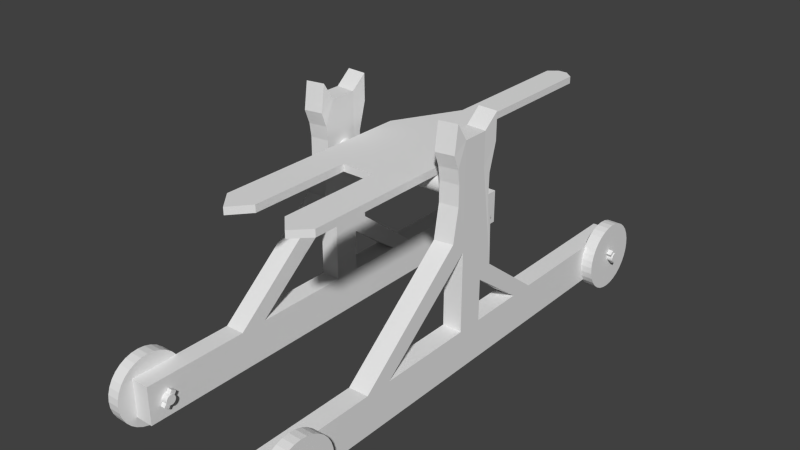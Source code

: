# Source: catapult2_rigged3.blend  (saved by Blender 2.76.0; exported with 4.5.12 LTS)
import bpy
from mathutils import Matrix  # noqa: F401  (used for matrix-valued properties, if any)

bpy.ops.wm.read_factory_settings(use_empty=True)
scene = bpy.context.scene
scene.name = 'Scene'

# ---- collections
col_collection_1 = bpy.data.collections.new('Collection 1'); scene.collection.children.link(col_collection_1)

# ---- world
world_world = bpy.data.worlds.new('World'); scene.world = world_world
world_world.color = (0.05088, 0.05088, 0.05088)
world_world.use_sun_shadow = False
world_world.sun_shadow_jitter_overblur = 0.0
world_world.cycles.sampling_method = 'MANUAL'
world_world.cycles.sample_map_resolution = 256

# ---- meshes
me_cylinder_003 = bpy.data.meshes.new('Cylinder.003')
me_cylinder_003.from_pydata([(-0.9047, -5.435, -0.6667), (-1.657, -5.435, -0.6667), (-0.9047, 26.41, -0.1915), (-1.657, 26.41, -0.1915), (-0.9047, -5.435, 0.6667), (-1.657, -5.435, 0.6667), (-0.9047, 26.41, 0.1915), (-1.657, 26.41, 0.1915), (-1.156, -5.435, -0.6667), (-1.406, -5.435, -0.6667), (-1.657, 4.804, -0.6667), (-1.657, 11.4, -0.1915), (-1.406, 26.41, -0.1915), (-1.156, 26.41, -0.1915), (-0.9047, 11.4, -0.1915), (-0.9047, 4.804, -0.6667), (-1.657, 27.2, -0.06382), (-1.657, 27.2, 0.06382), (-1.406, 26.41, 0.1915), (-1.156, 26.41, 0.1915), (-0.9047, 27.2, 0.06382), (-0.9047, 27.2, -0.06382), (-1.657, 11.4, 0.1915), (-1.657, 4.804, 0.6667), (-1.406, -5.435, 0.6667), (-1.156, -5.435, 0.6667), (-0.9047, 4.804, 0.6667), (-0.9047, 11.4, 0.1915), (-1.657, -5.435, 0.2222), (-1.657, -5.435, -0.2222), (-0.9047, -5.435, -0.2222), (-0.9047, -5.435, 0.2222), (-1.657, 4.804, 0.2222), (-1.657, 4.804, -0.2222), (-1.657, 11.4, 0.06382), (-1.657, 11.4, -0.06382), (-0.9047, 4.804, -0.2222), (-0.9047, 4.804, 0.2222), (-0.9047, 11.4, -0.06382), (-0.9047, 11.4, 0.06382), (-1.657, -15.95, 0.6667), (-0.9047, -15.95, 0.6667), (-1.657, -15.95, -0.6667), (-0.9047, -15.95, -0.6667), (-1.406, 11.4, 0.1915), (-1.156, 11.4, 0.1915), (-1.406, 4.804, 0.6667), (-1.156, 4.804, 0.6667), (-1.406, 27.2, -0.06382), (-1.156, 27.2, -0.06382), (-1.406, 27.2, 0.06382), (-1.156, 27.2, 0.06382), (-1.406, 4.804, -0.6667), (-1.156, 4.804, -0.6667), (-1.406, 11.4, -0.1915), (-1.156, 11.4, -0.1915), (-0.9047, -6.742, -0.6667), (-1.657, -6.742, -0.6667), (-0.9047, -6.742, 0.6667), (-1.657, -6.742, 0.6667), (-1.156, -6.742, -0.6667), (-1.406, -6.742, -0.6667), (-1.406, -6.742, 0.6667), (-1.156, -6.742, 0.6667), (-1.657, -6.742, 0.2222), (-1.657, -6.742, -0.2222), (-0.9047, -6.742, -0.2222), (-0.9047, -6.742, 0.2222), (-1.156, -15.95, -0.6667), (-1.406, -15.95, -0.6667), (-1.406, -15.95, 0.6667), (-1.156, -15.95, 0.6667), (-1.657, -15.95, 0.2222), (-1.657, -15.95, -0.2222), (-0.9047, -15.95, -0.2222), (-0.9047, -15.95, 0.2222), (-1.406, -15.95, 0.2222), (-1.156, -15.95, 0.2222), (-1.406, -15.95, -0.2222), (-1.156, -15.95, -0.2222), (-1.657, -12.88, -0.2222), (-1.657, -9.812, -0.2222), (-1.657, -9.812, 0.2222), (-1.657, -12.88, 0.2222), (-0.9047, -12.88, -0.2222), (-0.9047, -9.812, -0.2222), (-0.9047, -9.812, 0.2222), (-0.9047, -12.88, 0.2222), (-1.072, -15.95, 0.2222), (-0.9883, -15.95, 0.2222), (-1.574, -15.95, 0.2222), (-1.49, -15.95, 0.2222), (-1.323, -15.95, 0.2222), (-1.239, -15.95, 0.2222), (-1.072, -15.95, -0.2222), (-0.9883, -15.95, -0.2222), (-1.574, -15.95, -0.2222), (-1.49, -15.95, -0.2222), (-1.323, -15.95, -0.2222), (-1.239, -15.95, -0.2222), (-1.03, -15.95, 0.6667), (-0.9047, -17.6, 0.4444), (-1.532, -15.95, 0.6667), (-1.281, -15.95, 0.6667), (-1.657, -17.6, 0.4444), (-0.9465, -15.95, 0.2222), (-1.448, -15.95, 0.2222), (-1.197, -15.95, 0.2222), (-1.406, -17.6, 0.4444), (-1.156, -17.6, 0.4444), (-1.114, -15.95, 0.2222), (-1.03, -15.95, 0.2222), (-1.615, -15.95, 0.2222), (-1.532, -15.95, 0.2222), (-1.365, -15.95, 0.2222), (-1.281, -15.95, 0.2222), (-1.532, -15.95, -0.6667), (-1.657, -17.9, -0.4444), (-1.03, -15.95, -0.6667), (-1.281, -15.95, -0.6667), (-0.9047, -17.9, -0.4444), (-0.9465, -15.95, -0.2222), (-1.448, -15.95, -0.2222), (-1.197, -15.95, -0.2222), (-1.406, -17.9, -0.4444), (-1.156, -17.9, -0.4444), (-1.114, -15.95, -0.2222), (-1.03, -15.95, -0.2222), (-1.615, -15.95, -0.2222), (-1.532, -15.95, -0.2222), (-1.365, -15.95, -0.2222), (-1.281, -15.95, -0.2222), (0.0, 1.0, -1.0), (0.0, 1.0, 1.0), (0.1951, 0.9808, -1.0), (0.1951, 0.9808, 1.0), (0.3827, 0.9239, -1.0), (0.3827, 0.9239, 1.0), (0.5556, 0.8315, -1.0), (0.5556, 0.8315, 1.0), (0.7071, 0.7071, -1.0), (0.7071, 0.7071, 1.0), (0.8315, 0.5556, -1.0), (0.8315, 0.5556, 1.0), (0.9239, 0.3827, -1.0), (0.9239, 0.3827, 1.0), (0.9808, 0.1951, -1.0), (0.9808, 0.1951, 1.0), (1.0, 7.55e-08, -1.0), (1.0, 7.55e-08, 1.0), (0.9808, -0.1951, -1.0), (0.9808, -0.1951, 1.0), (0.9239, -0.3827, -1.0), (0.9239, -0.3827, 1.0), (0.8315, -0.5556, -1.0), (0.8315, -0.5556, 1.0), (0.7071, -0.7071, -1.0), (0.7071, -0.7071, 1.0), (0.5556, -0.8315, -1.0), (0.5556, -0.8315, 1.0), (0.3827, -0.9239, -1.0), (0.3827, -0.9239, 1.0), (0.1951, -0.9808, -1.0), (0.1951, -0.9808, 1.0), (-3.258e-07, -1.0, -1.0), (-3.258e-07, -1.0, 1.0), (-0.1951, -0.9808, -1.0), (-0.1951, -0.9808, 1.0), (-0.3827, -0.9239, -1.0), (-0.3827, -0.9239, 1.0), (-0.5556, -0.8315, -1.0), (-0.5556, -0.8315, 1.0), (-0.7071, -0.7071, -1.0), (-0.7071, -0.7071, 1.0), (-0.8315, -0.5556, -1.0), (-0.8315, -0.5556, 1.0), (-0.9239, -0.3827, -1.0), (-0.9239, -0.3827, 1.0), (-0.9808, -0.1951, -1.0), (-0.9808, -0.1951, 1.0), (-1.0, 9.656e-07, -1.0), (-1.0, 9.656e-07, 1.0), (-0.9808, 0.1951, -1.0), (-0.9808, 0.1951, 1.0), (-0.9239, 0.3827, -1.0), (-0.9239, 0.3827, 1.0), (-0.8315, 0.5556, -1.0), (-0.8315, 0.5556, 1.0), (-0.7071, 0.7071, -1.0), (-0.7071, 0.7071, 1.0), (-0.5556, 0.8315, -1.0), (-0.5556, 0.8315, 1.0), (-0.3827, 0.9239, -1.0), (-0.3827, 0.9239, 1.0), (-0.1951, 0.9808, -1.0), (-0.1951, 0.9808, 1.0)], [], [(55, 13, 2, 14), (51, 19, 6, 20), (47, 25, 4, 26), (5, 28, 64, 59), (39, 20, 6, 27), (35, 16, 3, 11), (29, 33, 10, 1), (33, 35, 11, 10), (5, 23, 32, 28), (28, 32, 33, 29), (23, 22, 34, 32), (32, 34, 35, 33), (22, 7, 17, 34), (34, 17, 16, 35), (31, 37, 26, 4), (37, 39, 27, 26), (0, 15, 36, 30), (30, 36, 37, 31), (15, 14, 38, 36), (36, 38, 39, 37), (14, 2, 21, 38), (38, 21, 20, 39), (4, 25, 63, 58), (24, 5, 59, 62), (31, 4, 58, 67), (1, 9, 61, 57), (0, 30, 66, 56), (29, 1, 57, 65), (9, 8, 60, 61), (19, 45, 27, 6), (45, 47, 26, 27), (7, 22, 44, 18), (18, 44, 45, 19), (22, 23, 46, 44), (44, 46, 47, 45), (23, 5, 24, 46), (46, 24, 25, 47), (13, 49, 21, 2), (49, 51, 20, 21), (3, 16, 48, 12), (12, 48, 49, 13), (16, 17, 50, 48), (48, 50, 51, 49), (17, 7, 18, 50), (50, 18, 19, 51), (8, 53, 15, 0), (53, 55, 14, 15), (1, 10, 52, 9), (9, 52, 53, 8), (10, 11, 54, 52), (52, 54, 55, 53), (11, 3, 12, 54), (54, 12, 13, 55), (65, 57, 42, 117, 73, 80, 81), (61, 60, 68, 119, 69), (59, 64, 82, 83, 72, 104, 40), (58, 63, 71, 100, 41), (60, 56, 43, 118, 68), (63, 62, 70, 103, 71), (57, 61, 69, 116, 42), (25, 24, 62, 63), (8, 0, 56, 60), (79, 125, 120, 74, 121, 95, 127, 94, 126), (71, 109, 101, 41, 100), (40, 104, 108, 70, 102), (70, 108, 109, 71, 103), (73, 117, 124, 78, 122, 97, 129, 96, 128), (78, 124, 125, 79, 123, 99, 131, 98, 130), (62, 59, 40, 102, 70), (67, 58, 41, 101, 75, 87, 86), (56, 66, 85, 84, 74, 120, 43), (28, 29, 30, 31), (30, 29, 65, 66), (81, 85, 66, 65), (28, 31, 67, 64), (93, 115, 92, 114, 76, 106, 91, 113, 90, 112, 72, 83, 87, 75, 105, 89, 111, 88, 110, 77, 107), (79, 126, 94, 127, 95, 121, 74, 84, 80, 73, 128, 96, 129, 97, 122, 78, 130, 98, 131, 99, 123), (80, 84, 85, 81), (87, 83, 82, 86), (86, 82, 64, 67), (108, 76, 114, 92, 115, 93, 107, 77, 109), (109, 77, 110, 88, 111, 89, 105, 75, 101), (104, 72, 112, 90, 113, 91, 106, 76, 108), (125, 68, 118, 43, 120), (117, 42, 116, 69, 124), (124, 69, 119, 68, 125), (132, 133, 135, 134), (134, 135, 137, 136), (136, 137, 139, 138), (138, 139, 141, 140), (140, 141, 143, 142), (142, 143, 145, 144), (144, 145, 147, 146), (146, 147, 149, 148), (148, 149, 151, 150), (150, 151, 153, 152), (152, 153, 155, 154), (154, 155, 157, 156), (156, 157, 159, 158), (158, 159, 161, 160), (160, 161, 163, 162), (162, 163, 165, 164), (164, 165, 167, 166), (166, 167, 169, 168), (168, 169, 171, 170), (170, 171, 173, 172), (172, 173, 175, 174), (174, 175, 177, 176), (176, 177, 179, 178), (178, 179, 181, 180), (180, 181, 183, 182), (182, 183, 185, 184), (184, 185, 187, 186), (186, 187, 189, 188), (188, 189, 191, 190), (190, 191, 193, 192), (135, 133, 195, 193, 191, 189, 187, 185, 183, 181, 179, 177, 175, 173, 171, 169, 167, 165, 163, 161, 159, 157, 155, 153, 151, 149, 147, 145, 143, 141, 139, 137), (194, 195, 133, 132), (192, 193, 195, 194), (132, 134, 136, 138, 140, 142, 144, 146, 148, 150, 152, 154, 156, 158, 160, 162, 164, 166, 168, 170, 172, 174, 176, 178, 180, 182, 184, 186, 188, 190, 192, 194)])
me_cylinder_003.use_remesh_preserve_volume = False
me_cylinder_003.use_remesh_preserve_attributes = False
me_cylinder_003.use_mirror_vertex_groups = False
me_cylinder_003.update()
me_cube_012 = bpy.data.meshes.new('Cube.012')
me_cube_012.from_pydata([(-1.0, -1.0, -1.0), (-1.0, -1.0, 1.0), (-1.0, 1.0, -1.0), (-1.0, 1.0, 1.0), (1.0, -1.0, -1.0), (1.0, -1.0, 1.0), (1.0, 1.0, -1.0), (1.0, 1.0, 1.0), (-1.0, -0.05599, 1.0), (-1.0, 0.0548, 1.0), (1.0, 0.05092, 1.0), (1.0, -0.05651, 1.0), (-1.0, -0.05599, 8.728), (-1.0, 0.0548, 8.721), (1.0, 0.05092, 8.733), (1.0, -0.05651, 8.728), (-1.0, -0.5681, 1.0), (-1.0, -0.4614, 1.0), (1.0, -0.4556, 1.0), (1.0, -0.5655, 1.0), (-1.0, 0.0548, 10.37), (1.0, 0.05092, 10.37), (-1.0, -0.5681, 1.0), (-1.0, -0.4614, 1.0), (1.0, -0.4556, 1.0), (1.0, -0.5655, 1.0), (-1.0, -0.05599, 6.214), (-1.0, -0.05599, 5.012), (1.0, -0.05651, 5.088), (1.0, -0.05651, 6.213), (-1.0, 0.3736, 1.0), (-1.0, 0.2747, 1.0), (1.0, 0.3798, 1.0), (1.0, 0.2793, 1.0), (-1.0, -0.1195, 5.709), (1.0, -0.1146, 5.76), (-1.0, 0.3736, 1.0), (-1.0, 0.2747, 1.0), (1.0, 0.3798, 1.0), (1.0, 0.2793, 1.0), (-1.0, 0.0548, 4.232), (-1.0, 0.0548, 3.223), (1.0, 0.05092, 4.207), (1.0, 0.05092, 3.133), (1.0, 0.1068, 3.661), (-1.0, 0.1059, 3.713), (-1.0, 0.0548, 4.232), (1.0, 0.05092, 4.207), (-0.9263, 0.1156, 9.688), (1.074, 0.1117, 9.688), (-0.967, 0.08211, 6.991), (-0.9476, 0.08466, 8.316), (1.053, 0.08217, 8.314), (1.033, 0.08089, 6.982), (-0.9263, 0.1156, 11.05), (1.074, 0.1117, 11.05), (-0.9691, 0.09932, 6.497), (1.031, 0.09837, 6.474), (-1.0, -0.05599, 10.37), (1.0, -0.05651, 10.37), (-1.096, -0.1024, 11.18), (0.9044, -0.09747, 11.23), (-1.012, -0.101, 9.124), (0.9876, -0.09611, 9.176), (-1.095, -0.1184, 9.819), (0.9049, -0.1135, 9.871), (0.993, -0.08926, 7.434), (0.9886, -0.08843, 8.456), (-1.007, -0.09425, 7.387), (-1.011, -0.09333, 8.428)], [], [(1, 16, 17, 8, 9, 31, 30, 3, 2, 0), (3, 7, 6, 2), (7, 32, 33, 10, 11, 18, 19, 5, 4, 6), (5, 1, 0, 4), (0, 2, 6, 4), (10, 33, 31, 9), (17, 16, 22, 23), (38, 36, 45, 44), (5, 19, 16, 1), (18, 11, 8, 17), (62, 63, 65, 64), (16, 19, 25, 22), (18, 17, 23, 24), (13, 12, 20), (19, 18, 24, 25), (23, 22, 34, 26, 27), (24, 23, 27, 28), (25, 24, 28, 29, 35), (9, 8, 27, 26, 12, 13, 40, 41), (11, 10, 43, 42, 14, 15, 29, 28), (8, 11, 28, 27), (30, 31, 37, 36), (26, 29, 15, 12), (32, 7, 3, 30), (33, 32, 38, 39), (32, 30, 36, 38), (31, 33, 39, 37), (43, 42, 40, 41), (39, 38, 44, 42, 43), (36, 37, 41, 40, 45), (37, 39, 43, 41), (10, 9, 41, 43), (44, 45, 40, 42), (42, 40, 46, 47), (49, 48, 54, 55), (21, 49, 55), (57, 56, 50, 53), (47, 46, 45, 44), (52, 51, 48, 49), (53, 50, 51, 52), (20, 21, 55, 54), (48, 20, 54), (15, 14, 21), (44, 45, 56, 57), (59, 21, 20, 58), (20, 12, 58), (12, 15, 59, 58), (15, 21, 59), (29, 28, 27, 26), (22, 25, 35, 34), (26, 34, 68, 69, 62, 12), (68, 66, 67, 69), (35, 29, 15, 63, 67, 66), (59, 58, 60, 61), (12, 62, 64, 58), (63, 15, 59, 65), (64, 65, 61, 60), (65, 59, 61), (69, 67, 63, 62), (58, 64, 60), (34, 35, 66, 68), (21, 14, 47, 44, 57, 53, 52, 49), (14, 42, 47), (46, 13, 20, 48, 51, 50, 56, 45), (40, 13, 46)])
me_cube_012.use_remesh_preserve_volume = False
me_cube_012.use_remesh_preserve_attributes = False
me_cube_012.use_mirror_vertex_groups = False
me_cube_012.update()
me_cylinder_009 = bpy.data.meshes.new('Cylinder.009')
me_cylinder_009.from_pydata([(0.0, 1.0, -1.0), (0.0, 1.0, 1.0), (0.1951, 0.9808, -1.0), (0.1951, 0.9808, 1.0), (0.3827, 0.9239, -1.0), (0.3827, 0.9239, 1.0), (0.5556, 0.8315, -1.0), (0.5556, 0.8315, 1.0), (0.7071, 0.7071, -1.0), (0.7071, 0.7071, 1.0), (0.8315, 0.5556, -1.0), (0.8315, 0.5556, 1.0), (0.9239, 0.3827, -1.0), (0.9239, 0.3827, 1.0), (0.9808, 0.1951, -1.0), (0.9808, 0.1951, 1.0), (1.0, 7.55e-08, -1.0), (1.0, 7.55e-08, 1.0), (0.9808, -0.1951, -1.0), (0.9808, -0.1951, 1.0), (0.9239, -0.3827, -1.0), (0.9239, -0.3827, 1.0), (0.8315, -0.5556, -1.0), (0.8315, -0.5556, 1.0), (0.7071, -0.7071, -1.0), (0.7071, -0.7071, 1.0), (0.5556, -0.8315, -1.0), (0.5556, -0.8315, 1.0), (0.3827, -0.9239, -1.0), (0.3827, -0.9239, 1.0), (0.1951, -0.9808, -1.0), (0.1951, -0.9808, 1.0), (-3.258e-07, -1.0, -1.0), (-3.258e-07, -1.0, 1.0), (-0.1951, -0.9808, -1.0), (-0.1951, -0.9808, 1.0), (-0.3827, -0.9239, -1.0), (-0.3827, -0.9239, 1.0), (-0.5556, -0.8315, -1.0), (-0.5556, -0.8315, 1.0), (-0.7071, -0.7071, -1.0), (-0.7071, -0.7071, 1.0), (-0.8315, -0.5556, -1.0), (-0.8315, -0.5556, 1.0), (-0.9239, -0.3827, -1.0), (-0.9239, -0.3827, 1.0), (-0.9808, -0.1951, -1.0), (-0.9808, -0.1951, 1.0), (-1.0, 9.656e-07, -1.0), (-1.0, 9.656e-07, 1.0), (-0.9808, 0.1951, -1.0), (-0.9808, 0.1951, 1.0), (-0.9239, 0.3827, -1.0), (-0.9239, 0.3827, 1.0), (-0.8315, 0.5556, -1.0), (-0.8315, 0.5556, 1.0), (-0.7071, 0.7071, -1.0), (-0.7071, 0.7071, 1.0), (-0.5556, 0.8315, -1.0), (-0.5556, 0.8315, 1.0), (-0.3827, 0.9239, -1.0), (-0.3827, 0.9239, 1.0), (-0.1951, 0.9808, -1.0), (-0.1951, 0.9808, 1.0)], [], [(0, 1, 3, 2), (2, 3, 5, 4), (4, 5, 7, 6), (6, 7, 9, 8), (8, 9, 11, 10), (10, 11, 13, 12), (12, 13, 15, 14), (14, 15, 17, 16), (16, 17, 19, 18), (18, 19, 21, 20), (20, 21, 23, 22), (22, 23, 25, 24), (24, 25, 27, 26), (26, 27, 29, 28), (28, 29, 31, 30), (30, 31, 33, 32), (32, 33, 35, 34), (34, 35, 37, 36), (36, 37, 39, 38), (38, 39, 41, 40), (40, 41, 43, 42), (42, 43, 45, 44), (44, 45, 47, 46), (46, 47, 49, 48), (48, 49, 51, 50), (50, 51, 53, 52), (52, 53, 55, 54), (54, 55, 57, 56), (56, 57, 59, 58), (58, 59, 61, 60), (3, 1, 63, 61, 59, 57, 55, 53, 51, 49, 47, 45, 43, 41, 39, 37, 35, 33, 31, 29, 27, 25, 23, 21, 19, 17, 15, 13, 11, 9, 7, 5), (62, 63, 1, 0), (60, 61, 63, 62), (0, 2, 4, 6, 8, 10, 12, 14, 16, 18, 20, 22, 24, 26, 28, 30, 32, 34, 36, 38, 40, 42, 44, 46, 48, 50, 52, 54, 56, 58, 60, 62)])
me_cylinder_009.use_remesh_preserve_volume = False
me_cylinder_009.use_remesh_preserve_attributes = False
me_cylinder_009.use_mirror_vertex_groups = False
me_cylinder_009.update()
me_cylinder_008 = bpy.data.meshes.new('Cylinder.008')
me_cylinder_008.from_pydata([(0.0, 1.0, -1.0), (0.0, 1.0, 1.0), (0.1951, 0.9808, -1.0), (0.1951, 0.9808, 1.0), (0.3827, 0.9239, -1.0), (0.3827, 0.9239, 1.0), (0.5556, 0.8315, -1.0), (0.5556, 0.8315, 1.0), (0.7071, 0.7071, -1.0), (0.7071, 0.7071, 1.0), (0.8315, 0.5556, -1.0), (0.8315, 0.5556, 1.0), (0.9239, 0.3827, -1.0), (0.9239, 0.3827, 1.0), (0.9808, 0.1951, -1.0), (0.9808, 0.1951, 1.0), (1.0, 7.55e-08, -1.0), (1.0, 7.55e-08, 1.0), (0.9808, -0.1951, -1.0), (0.9808, -0.1951, 1.0), (0.9239, -0.3827, -1.0), (0.9239, -0.3827, 1.0), (0.8315, -0.5556, -1.0), (0.8315, -0.5556, 1.0), (0.7071, -0.7071, -1.0), (0.7071, -0.7071, 1.0), (0.5556, -0.8315, -1.0), (0.5556, -0.8315, 1.0), (0.3827, -0.9239, -1.0), (0.3827, -0.9239, 1.0), (0.1951, -0.9808, -1.0), (0.1951, -0.9808, 1.0), (-3.258e-07, -1.0, -1.0), (-3.258e-07, -1.0, 1.0), (-0.1951, -0.9808, -1.0), (-0.1951, -0.9808, 1.0), (-0.3827, -0.9239, -1.0), (-0.3827, -0.9239, 1.0), (-0.5556, -0.8315, -1.0), (-0.5556, -0.8315, 1.0), (-0.7071, -0.7071, -1.0), (-0.7071, -0.7071, 1.0), (-0.8315, -0.5556, -1.0), (-0.8315, -0.5556, 1.0), (-0.9239, -0.3827, -1.0), (-0.9239, -0.3827, 1.0), (-0.9808, -0.1951, -1.0), (-0.9808, -0.1951, 1.0), (-1.0, 9.656e-07, -1.0), (-1.0, 9.656e-07, 1.0), (-0.9808, 0.1951, -1.0), (-0.9808, 0.1951, 1.0), (-0.9239, 0.3827, -1.0), (-0.9239, 0.3827, 1.0), (-0.8315, 0.5556, -1.0), (-0.8315, 0.5556, 1.0), (-0.7071, 0.7071, -1.0), (-0.7071, 0.7071, 1.0), (-0.5556, 0.8315, -1.0), (-0.5556, 0.8315, 1.0), (-0.3827, 0.9239, -1.0), (-0.3827, 0.9239, 1.0), (-0.1951, 0.9808, -1.0), (-0.1951, 0.9808, 1.0)], [], [(0, 1, 3, 2), (2, 3, 5, 4), (4, 5, 7, 6), (6, 7, 9, 8), (8, 9, 11, 10), (10, 11, 13, 12), (12, 13, 15, 14), (14, 15, 17, 16), (16, 17, 19, 18), (18, 19, 21, 20), (20, 21, 23, 22), (22, 23, 25, 24), (24, 25, 27, 26), (26, 27, 29, 28), (28, 29, 31, 30), (30, 31, 33, 32), (32, 33, 35, 34), (34, 35, 37, 36), (36, 37, 39, 38), (38, 39, 41, 40), (40, 41, 43, 42), (42, 43, 45, 44), (44, 45, 47, 46), (46, 47, 49, 48), (48, 49, 51, 50), (50, 51, 53, 52), (52, 53, 55, 54), (54, 55, 57, 56), (56, 57, 59, 58), (58, 59, 61, 60), (3, 1, 63, 61, 59, 57, 55, 53, 51, 49, 47, 45, 43, 41, 39, 37, 35, 33, 31, 29, 27, 25, 23, 21, 19, 17, 15, 13, 11, 9, 7, 5), (62, 63, 1, 0), (60, 61, 63, 62), (0, 2, 4, 6, 8, 10, 12, 14, 16, 18, 20, 22, 24, 26, 28, 30, 32, 34, 36, 38, 40, 42, 44, 46, 48, 50, 52, 54, 56, 58, 60, 62)])
me_cylinder_008.use_remesh_preserve_volume = False
me_cylinder_008.use_remesh_preserve_attributes = False
me_cylinder_008.use_mirror_vertex_groups = False
me_cylinder_008.update()
me_cylinder_007 = bpy.data.meshes.new('Cylinder.007')
me_cylinder_007.from_pydata([(0.0, 1.0, -1.0), (0.0, 1.0, 1.0), (0.1951, 0.9808, -1.0), (0.1951, 0.9808, 1.0), (0.3827, 0.9239, -1.0), (0.3827, 0.9239, 1.0), (0.5556, 0.8315, -1.0), (0.5556, 0.8315, 1.0), (0.7071, 0.7071, -1.0), (0.7071, 0.7071, 1.0), (0.8315, 0.5556, -1.0), (0.8315, 0.5556, 1.0), (0.9239, 0.3827, -1.0), (0.9239, 0.3827, 1.0), (0.9808, 0.1951, -1.0), (0.9808, 0.1951, 1.0), (1.0, 7.55e-08, -1.0), (1.0, 7.55e-08, 1.0), (0.9808, -0.1951, -1.0), (0.9808, -0.1951, 1.0), (0.9239, -0.3827, -1.0), (0.9239, -0.3827, 1.0), (0.8315, -0.5556, -1.0), (0.8315, -0.5556, 1.0), (0.7071, -0.7071, -1.0), (0.7071, -0.7071, 1.0), (0.5556, -0.8315, -1.0), (0.5556, -0.8315, 1.0), (0.3827, -0.9239, -1.0), (0.3827, -0.9239, 1.0), (0.1951, -0.9808, -1.0), (0.1951, -0.9808, 1.0), (-3.258e-07, -1.0, -1.0), (-3.258e-07, -1.0, 1.0), (-0.1951, -0.9808, -1.0), (-0.1951, -0.9808, 1.0), (-0.3827, -0.9239, -1.0), (-0.3827, -0.9239, 1.0), (-0.5556, -0.8315, -1.0), (-0.5556, -0.8315, 1.0), (-0.7071, -0.7071, -1.0), (-0.7071, -0.7071, 1.0), (-0.8315, -0.5556, -1.0), (-0.8315, -0.5556, 1.0), (-0.9239, -0.3827, -1.0), (-0.9239, -0.3827, 1.0), (-0.9808, -0.1951, -1.0), (-0.9808, -0.1951, 1.0), (-1.0, 9.656e-07, -1.0), (-1.0, 9.656e-07, 1.0), (-0.9808, 0.1951, -1.0), (-0.9808, 0.1951, 1.0), (-0.9239, 0.3827, -1.0), (-0.9239, 0.3827, 1.0), (-0.8315, 0.5556, -1.0), (-0.8315, 0.5556, 1.0), (-0.7071, 0.7071, -1.0), (-0.7071, 0.7071, 1.0), (-0.5556, 0.8315, -1.0), (-0.5556, 0.8315, 1.0), (-0.3827, 0.9239, -1.0), (-0.3827, 0.9239, 1.0), (-0.1951, 0.9808, -1.0), (-0.1951, 0.9808, 1.0)], [], [(0, 1, 3, 2), (2, 3, 5, 4), (4, 5, 7, 6), (6, 7, 9, 8), (8, 9, 11, 10), (10, 11, 13, 12), (12, 13, 15, 14), (14, 15, 17, 16), (16, 17, 19, 18), (18, 19, 21, 20), (20, 21, 23, 22), (22, 23, 25, 24), (24, 25, 27, 26), (26, 27, 29, 28), (28, 29, 31, 30), (30, 31, 33, 32), (32, 33, 35, 34), (34, 35, 37, 36), (36, 37, 39, 38), (38, 39, 41, 40), (40, 41, 43, 42), (42, 43, 45, 44), (44, 45, 47, 46), (46, 47, 49, 48), (48, 49, 51, 50), (50, 51, 53, 52), (52, 53, 55, 54), (54, 55, 57, 56), (56, 57, 59, 58), (58, 59, 61, 60), (3, 1, 63, 61, 59, 57, 55, 53, 51, 49, 47, 45, 43, 41, 39, 37, 35, 33, 31, 29, 27, 25, 23, 21, 19, 17, 15, 13, 11, 9, 7, 5), (62, 63, 1, 0), (60, 61, 63, 62), (0, 2, 4, 6, 8, 10, 12, 14, 16, 18, 20, 22, 24, 26, 28, 30, 32, 34, 36, 38, 40, 42, 44, 46, 48, 50, 52, 54, 56, 58, 60, 62)])
me_cylinder_007.use_remesh_preserve_volume = False
me_cylinder_007.use_remesh_preserve_attributes = False
me_cylinder_007.use_mirror_vertex_groups = False
me_cylinder_007.update()
me_cube_011 = bpy.data.meshes.new('Cube.011')
me_cube_011.from_pydata([(-1.0, -1.0, -1.0), (-1.0, -1.0, 1.0), (-1.0, 1.0, -1.0), (-1.0, 1.0, 1.0), (1.0, -1.0, -1.0), (1.0, -1.0, 1.0), (1.0, 1.0, -1.0), (1.0, 1.0, 1.0)], [], [(1, 3, 2, 0), (3, 7, 6, 2), (7, 5, 4, 6), (5, 1, 0, 4), (0, 2, 6, 4), (5, 7, 3, 1)])
me_cube_011.use_remesh_preserve_volume = False
me_cube_011.use_remesh_preserve_attributes = False
me_cube_011.use_mirror_vertex_groups = False
me_cube_011.update()
me_cube_010 = bpy.data.meshes.new('Cube.010')
me_cube_010.from_pydata([(-1.0, -1.0, -1.0), (-1.0, -1.0, 1.0), (-1.0, 1.0, -1.0), (-1.0, 1.0, 1.0), (1.0, -1.0, -1.0), (1.0, -1.0, 1.0), (1.0, 1.0, -1.0), (1.0, 1.0, 1.0)], [], [(1, 3, 2, 0), (3, 7, 6, 2), (7, 5, 4, 6), (5, 1, 0, 4), (0, 2, 6, 4), (5, 7, 3, 1)])
me_cube_010.use_remesh_preserve_volume = False
me_cube_010.use_remesh_preserve_attributes = False
me_cube_010.use_mirror_vertex_groups = False
me_cube_010.update()
me_cube_009 = bpy.data.meshes.new('Cube.009')
me_cube_009.from_pydata([(-1.0, -1.0, -1.0), (-1.0, -1.0, 1.0), (-1.0, 1.0, -1.0), (-1.0, 1.0, 1.0), (1.0, -1.0, -1.0), (1.0, -1.0, 1.0), (1.0, 1.0, -1.0), (1.0, 1.0, 1.0)], [], [(1, 3, 2, 0), (3, 7, 6, 2), (7, 5, 4, 6), (5, 1, 0, 4), (0, 2, 6, 4), (5, 7, 3, 1)])
me_cube_009.use_remesh_preserve_volume = False
me_cube_009.use_remesh_preserve_attributes = False
me_cube_009.use_mirror_vertex_groups = False
me_cube_009.update()
me_cube_008 = bpy.data.meshes.new('Cube.008')
me_cube_008.from_pydata([(-1.0, -1.0, -1.0), (-1.0, -1.0, 1.0), (-1.0, 1.0, -1.0), (-1.0, 1.0, 1.0), (1.0, -1.0, -1.0), (1.0, -1.0, 1.0), (1.0, 1.0, -1.0), (1.0, 1.0, 1.0)], [], [(1, 3, 2, 0), (3, 7, 6, 2), (7, 5, 4, 6), (5, 1, 0, 4), (0, 2, 6, 4), (5, 7, 3, 1)])
me_cube_008.use_remesh_preserve_volume = False
me_cube_008.use_remesh_preserve_attributes = False
me_cube_008.use_mirror_vertex_groups = False
me_cube_008.update()
me_cylinder_006 = bpy.data.meshes.new('Cylinder.006')
me_cylinder_006.from_pydata([(0.0, 1.0, -1.0), (0.0, 1.0, 1.0), (0.1951, 0.9808, -1.0), (0.1951, 0.9808, 1.0), (0.3827, 0.9239, -1.0), (0.3827, 0.9239, 1.0), (0.5556, 0.8315, -1.0), (0.5556, 0.8315, 1.0), (0.7071, 0.7071, -1.0), (0.7071, 0.7071, 1.0), (0.8315, 0.5556, -1.0), (0.8315, 0.5556, 1.0), (0.9239, 0.3827, -1.0), (0.9239, 0.3827, 1.0), (0.9808, 0.1951, -1.0), (0.9808, 0.1951, 1.0), (1.0, 7.55e-08, -1.0), (1.0, 7.55e-08, 1.0), (0.9808, -0.1951, -1.0), (0.9808, -0.1951, 1.0), (0.9239, -0.3827, -1.0), (0.9239, -0.3827, 1.0), (0.8315, -0.5556, -1.0), (0.8315, -0.5556, 1.0), (0.7071, -0.7071, -1.0), (0.7071, -0.7071, 1.0), (0.5556, -0.8315, -1.0), (0.5556, -0.8315, 1.0), (0.3827, -0.9239, -1.0), (0.3827, -0.9239, 1.0), (0.1951, -0.9808, -1.0), (0.1951, -0.9808, 1.0), (-3.258e-07, -1.0, -1.0), (-3.258e-07, -1.0, 1.0), (-0.1951, -0.9808, -1.0), (-0.1951, -0.9808, 1.0), (-0.3827, -0.9239, -1.0), (-0.3827, -0.9239, 1.0), (-0.5556, -0.8315, -1.0), (-0.5556, -0.8315, 1.0), (-0.7071, -0.7071, -1.0), (-0.7071, -0.7071, 1.0), (-0.8315, -0.5556, -1.0), (-0.8315, -0.5556, 1.0), (-0.9239, -0.3827, -1.0), (-0.9239, -0.3827, 1.0), (-0.9808, -0.1951, -1.0), (-0.9808, -0.1951, 1.0), (-1.0, 9.656e-07, -1.0), (-1.0, 9.656e-07, 1.0), (-0.9808, 0.1951, -1.0), (-0.9808, 0.1951, 1.0), (-0.9239, 0.3827, -1.0), (-0.9239, 0.3827, 1.0), (-0.8315, 0.5556, -1.0), (-0.8315, 0.5556, 1.0), (-0.7071, 0.7071, -1.0), (-0.7071, 0.7071, 1.0), (-0.5556, 0.8315, -1.0), (-0.5556, 0.8315, 1.0), (-0.3827, 0.9239, -1.0), (-0.3827, 0.9239, 1.0), (-0.1951, 0.9808, -1.0), (-0.1951, 0.9808, 1.0)], [], [(0, 1, 3, 2), (2, 3, 5, 4), (4, 5, 7, 6), (6, 7, 9, 8), (8, 9, 11, 10), (10, 11, 13, 12), (12, 13, 15, 14), (14, 15, 17, 16), (16, 17, 19, 18), (18, 19, 21, 20), (20, 21, 23, 22), (22, 23, 25, 24), (24, 25, 27, 26), (26, 27, 29, 28), (28, 29, 31, 30), (30, 31, 33, 32), (32, 33, 35, 34), (34, 35, 37, 36), (36, 37, 39, 38), (38, 39, 41, 40), (40, 41, 43, 42), (42, 43, 45, 44), (44, 45, 47, 46), (46, 47, 49, 48), (48, 49, 51, 50), (50, 51, 53, 52), (52, 53, 55, 54), (54, 55, 57, 56), (56, 57, 59, 58), (58, 59, 61, 60), (3, 1, 63, 61, 59, 57, 55, 53, 51, 49, 47, 45, 43, 41, 39, 37, 35, 33, 31, 29, 27, 25, 23, 21, 19, 17, 15, 13, 11, 9, 7, 5), (62, 63, 1, 0), (60, 61, 63, 62), (0, 2, 4, 6, 8, 10, 12, 14, 16, 18, 20, 22, 24, 26, 28, 30, 32, 34, 36, 38, 40, 42, 44, 46, 48, 50, 52, 54, 56, 58, 60, 62)])
me_cylinder_006.use_remesh_preserve_volume = False
me_cylinder_006.use_remesh_preserve_attributes = False
me_cylinder_006.use_mirror_vertex_groups = False
me_cylinder_006.update()
me_cylinder_005 = bpy.data.meshes.new('Cylinder.005')
me_cylinder_005.from_pydata([(0.0, 1.0, -1.0), (0.0, 1.0, 1.0), (0.1951, 0.9808, -1.0), (0.1951, 0.9808, 1.0), (0.3827, 0.9239, -1.0), (0.3827, 0.9239, 1.0), (0.5556, 0.8315, -1.0), (0.5556, 0.8315, 1.0), (0.7071, 0.7071, -1.0), (0.7071, 0.7071, 1.0), (0.8315, 0.5556, -1.0), (0.8315, 0.5556, 1.0), (0.9239, 0.3827, -1.0), (0.9239, 0.3827, 1.0), (0.9808, 0.1951, -1.0), (0.9808, 0.1951, 1.0), (1.0, 7.55e-08, -1.0), (1.0, 7.55e-08, 1.0), (0.9808, -0.1951, -1.0), (0.9808, -0.1951, 1.0), (0.9239, -0.3827, -1.0), (0.9239, -0.3827, 1.0), (0.8315, -0.5556, -1.0), (0.8315, -0.5556, 1.0), (0.7071, -0.7071, -1.0), (0.7071, -0.7071, 1.0), (0.5556, -0.8315, -1.0), (0.5556, -0.8315, 1.0), (0.3827, -0.9239, -1.0), (0.3827, -0.9239, 1.0), (0.1951, -0.9808, -1.0), (0.1951, -0.9808, 1.0), (-3.258e-07, -1.0, -1.0), (-3.258e-07, -1.0, 1.0), (-0.1951, -0.9808, -1.0), (-0.1951, -0.9808, 1.0), (-0.3827, -0.9239, -1.0), (-0.3827, -0.9239, 1.0), (-0.5556, -0.8315, -1.0), (-0.5556, -0.8315, 1.0), (-0.7071, -0.7071, -1.0), (-0.7071, -0.7071, 1.0), (-0.8315, -0.5556, -1.0), (-0.8315, -0.5556, 1.0), (-0.9239, -0.3827, -1.0), (-0.9239, -0.3827, 1.0), (-0.9808, -0.1951, -1.0), (-0.9808, -0.1951, 1.0), (-1.0, 9.656e-07, -1.0), (-1.0, 9.656e-07, 1.0), (-0.9808, 0.1951, -1.0), (-0.9808, 0.1951, 1.0), (-0.9239, 0.3827, -1.0), (-0.9239, 0.3827, 1.0), (-0.8315, 0.5556, -1.0), (-0.8315, 0.5556, 1.0), (-0.7071, 0.7071, -1.0), (-0.7071, 0.7071, 1.0), (-0.5556, 0.8315, -1.0), (-0.5556, 0.8315, 1.0), (-0.3827, 0.9239, -1.0), (-0.3827, 0.9239, 1.0), (-0.1951, 0.9808, -1.0), (-0.1951, 0.9808, 1.0)], [], [(0, 1, 3, 2), (2, 3, 5, 4), (4, 5, 7, 6), (6, 7, 9, 8), (8, 9, 11, 10), (10, 11, 13, 12), (12, 13, 15, 14), (14, 15, 17, 16), (16, 17, 19, 18), (18, 19, 21, 20), (20, 21, 23, 22), (22, 23, 25, 24), (24, 25, 27, 26), (26, 27, 29, 28), (28, 29, 31, 30), (30, 31, 33, 32), (32, 33, 35, 34), (34, 35, 37, 36), (36, 37, 39, 38), (38, 39, 41, 40), (40, 41, 43, 42), (42, 43, 45, 44), (44, 45, 47, 46), (46, 47, 49, 48), (48, 49, 51, 50), (50, 51, 53, 52), (52, 53, 55, 54), (54, 55, 57, 56), (56, 57, 59, 58), (58, 59, 61, 60), (3, 1, 63, 61, 59, 57, 55, 53, 51, 49, 47, 45, 43, 41, 39, 37, 35, 33, 31, 29, 27, 25, 23, 21, 19, 17, 15, 13, 11, 9, 7, 5), (62, 63, 1, 0), (60, 61, 63, 62), (0, 2, 4, 6, 8, 10, 12, 14, 16, 18, 20, 22, 24, 26, 28, 30, 32, 34, 36, 38, 40, 42, 44, 46, 48, 50, 52, 54, 56, 58, 60, 62)])
me_cylinder_005.use_remesh_preserve_volume = False
me_cylinder_005.use_remesh_preserve_attributes = False
me_cylinder_005.use_mirror_vertex_groups = False
me_cylinder_005.update()
me_cube_006 = bpy.data.meshes.new('Cube.006')
me_cube_006.from_pydata([(-1.0, -1.0, -1.0), (-1.0, -1.0, 1.0), (-1.0, 1.0, -1.0), (-1.0, 1.0, 1.0), (1.0, -1.0, -1.0), (1.0, -1.0, 1.0), (1.0, 1.0, -1.0), (1.0, 1.0, 1.0)], [], [(1, 3, 2, 0), (3, 7, 6, 2), (7, 5, 4, 6), (5, 1, 0, 4), (0, 2, 6, 4), (5, 7, 3, 1)])
me_cube_006.use_remesh_preserve_volume = False
me_cube_006.use_remesh_preserve_attributes = False
me_cube_006.use_mirror_vertex_groups = False
me_cube_006.update()
me_cube_005 = bpy.data.meshes.new('Cube.005')
me_cube_005.from_pydata([(-1.0, -1.0, -1.0), (-1.0, -1.0, 1.0), (-1.0, 1.0, -1.0), (-1.0, 1.0, 1.0), (1.0, -1.0, -1.0), (1.0, -1.0, 1.0), (1.0, 1.0, -1.0), (1.0, 1.0, 1.0)], [], [(1, 3, 2, 0), (3, 7, 6, 2), (7, 5, 4, 6), (5, 1, 0, 4), (0, 2, 6, 4), (5, 7, 3, 1)])
me_cube_005.use_remesh_preserve_volume = False
me_cube_005.use_remesh_preserve_attributes = False
me_cube_005.use_mirror_vertex_groups = False
me_cube_005.update()
me_cube_004 = bpy.data.meshes.new('Cube.004')
me_cube_004.from_pydata([(-1.0, -1.0, -1.0), (-1.0, -1.0, 1.0), (-1.0, 1.0, -1.0), (-1.0, 1.0, 1.0), (1.0, -1.0, -1.0), (1.0, -1.0, 1.0), (1.0, 1.0, -1.0), (1.0, 1.0, 1.0)], [], [(1, 3, 2, 0), (3, 7, 6, 2), (7, 5, 4, 6), (5, 1, 0, 4), (0, 2, 6, 4), (5, 7, 3, 1)])
me_cube_004.use_remesh_preserve_volume = False
me_cube_004.use_remesh_preserve_attributes = False
me_cube_004.use_mirror_vertex_groups = False
me_cube_004.update()
me_cube_003 = bpy.data.meshes.new('Cube.003')
me_cube_003.from_pydata([(-1.0, -1.0, -1.0), (-1.0, -1.0, 1.0), (-1.0, 1.0, -1.0), (-1.0, 1.0, 1.0), (1.0, -1.0, -1.0), (1.0, -1.0, 1.0), (1.0, 1.0, -1.0), (1.0, 1.0, 1.0)], [], [(1, 3, 2, 0), (3, 7, 6, 2), (7, 5, 4, 6), (5, 1, 0, 4), (0, 2, 6, 4), (5, 7, 3, 1)])
me_cube_003.use_remesh_preserve_volume = False
me_cube_003.use_remesh_preserve_attributes = False
me_cube_003.use_mirror_vertex_groups = False
me_cube_003.update()
me_cylinder_004 = bpy.data.meshes.new('Cylinder.004')
me_cylinder_004.from_pydata([(0.0, 1.0, -1.0), (0.0, 1.0, 1.0), (0.1951, 0.9808, -1.0), (0.1951, 0.9808, 1.0), (0.3827, 0.9239, -1.0), (0.3827, 0.9239, 1.0), (0.5556, 0.8315, -1.0), (0.5556, 0.8315, 1.0), (0.7071, 0.7071, -1.0), (0.7071, 0.7071, 1.0), (0.8315, 0.5556, -1.0), (0.8315, 0.5556, 1.0), (0.9239, 0.3827, -1.0), (0.9239, 0.3827, 1.0), (0.9808, 0.1951, -1.0), (0.9808, 0.1951, 1.0), (1.0, 7.55e-08, -1.0), (1.0, 7.55e-08, 1.0), (0.9808, -0.1951, -1.0), (0.9808, -0.1951, 1.0), (0.9239, -0.3827, -1.0), (0.9239, -0.3827, 1.0), (0.8315, -0.5556, -1.0), (0.8315, -0.5556, 1.0), (0.7071, -0.7071, -1.0), (0.7071, -0.7071, 1.0), (0.5556, -0.8315, -1.0), (0.5556, -0.8315, 1.0), (0.3827, -0.9239, -1.0), (0.3827, -0.9239, 1.0), (0.1951, -0.9808, -1.0), (0.1951, -0.9808, 1.0), (-3.258e-07, -1.0, -1.0), (-3.258e-07, -1.0, 1.0), (-0.1951, -0.9808, -1.0), (-0.1951, -0.9808, 1.0), (-0.3827, -0.9239, -1.0), (-0.3827, -0.9239, 1.0), (-0.5556, -0.8315, -1.0), (-0.5556, -0.8315, 1.0), (-0.7071, -0.7071, -1.0), (-0.7071, -0.7071, 1.0), (-0.8315, -0.5556, -1.0), (-0.8315, -0.5556, 1.0), (-0.9239, -0.3827, -1.0), (-0.9239, -0.3827, 1.0), (-0.9808, -0.1951, -1.0), (-0.9808, -0.1951, 1.0), (-1.0, 9.656e-07, -1.0), (-1.0, 9.656e-07, 1.0), (-0.9808, 0.1951, -1.0), (-0.9808, 0.1951, 1.0), (-0.9239, 0.3827, -1.0), (-0.9239, 0.3827, 1.0), (-0.8315, 0.5556, -1.0), (-0.8315, 0.5556, 1.0), (-0.7071, 0.7071, -1.0), (-0.7071, 0.7071, 1.0), (-0.5556, 0.8315, -1.0), (-0.5556, 0.8315, 1.0), (-0.3827, 0.9239, -1.0), (-0.3827, 0.9239, 1.0), (-0.1951, 0.9808, -1.0), (-0.1951, 0.9808, 1.0)], [], [(0, 1, 3, 2), (2, 3, 5, 4), (4, 5, 7, 6), (6, 7, 9, 8), (8, 9, 11, 10), (10, 11, 13, 12), (12, 13, 15, 14), (14, 15, 17, 16), (16, 17, 19, 18), (18, 19, 21, 20), (20, 21, 23, 22), (22, 23, 25, 24), (24, 25, 27, 26), (26, 27, 29, 28), (28, 29, 31, 30), (30, 31, 33, 32), (32, 33, 35, 34), (34, 35, 37, 36), (36, 37, 39, 38), (38, 39, 41, 40), (40, 41, 43, 42), (42, 43, 45, 44), (44, 45, 47, 46), (46, 47, 49, 48), (48, 49, 51, 50), (50, 51, 53, 52), (52, 53, 55, 54), (54, 55, 57, 56), (56, 57, 59, 58), (58, 59, 61, 60), (3, 1, 63, 61, 59, 57, 55, 53, 51, 49, 47, 45, 43, 41, 39, 37, 35, 33, 31, 29, 27, 25, 23, 21, 19, 17, 15, 13, 11, 9, 7, 5), (62, 63, 1, 0), (60, 61, 63, 62), (0, 2, 4, 6, 8, 10, 12, 14, 16, 18, 20, 22, 24, 26, 28, 30, 32, 34, 36, 38, 40, 42, 44, 46, 48, 50, 52, 54, 56, 58, 60, 62)])
me_cylinder_004.use_remesh_preserve_volume = False
me_cylinder_004.use_remesh_preserve_attributes = False
me_cylinder_004.use_mirror_vertex_groups = False
me_cylinder_004.update()
me_cylinder_002 = bpy.data.meshes.new('Cylinder.002')
me_cylinder_002.from_pydata([(0.0, 1.0, -1.0), (0.0, 1.0, 1.0), (0.1951, 0.9808, -1.0), (0.1951, 0.9808, 1.0), (0.3827, 0.9239, -1.0), (0.3827, 0.9239, 1.0), (0.5556, 0.8315, -1.0), (0.5556, 0.8315, 1.0), (0.7071, 0.7071, -1.0), (0.7071, 0.7071, 1.0), (0.8315, 0.5556, -1.0), (0.8315, 0.5556, 1.0), (0.9239, 0.3827, -1.0), (0.9239, 0.3827, 1.0), (0.9808, 0.1951, -1.0), (0.9808, 0.1951, 1.0), (1.0, 7.55e-08, -1.0), (1.0, 7.55e-08, 1.0), (0.9808, -0.1951, -1.0), (0.9808, -0.1951, 1.0), (0.9239, -0.3827, -1.0), (0.9239, -0.3827, 1.0), (0.8315, -0.5556, -1.0), (0.8315, -0.5556, 1.0), (0.7071, -0.7071, -1.0), (0.7071, -0.7071, 1.0), (0.5556, -0.8315, -1.0), (0.5556, -0.8315, 1.0), (0.3827, -0.9239, -1.0), (0.3827, -0.9239, 1.0), (0.1951, -0.9808, -1.0), (0.1951, -0.9808, 1.0), (-3.258e-07, -1.0, -1.0), (-3.258e-07, -1.0, 1.0), (-0.1951, -0.9808, -1.0), (-0.1951, -0.9808, 1.0), (-0.3827, -0.9239, -1.0), (-0.3827, -0.9239, 1.0), (-0.5556, -0.8315, -1.0), (-0.5556, -0.8315, 1.0), (-0.7071, -0.7071, -1.0), (-0.7071, -0.7071, 1.0), (-0.8315, -0.5556, -1.0), (-0.8315, -0.5556, 1.0), (-0.9239, -0.3827, -1.0), (-0.9239, -0.3827, 1.0), (-0.9808, -0.1951, -1.0), (-0.9808, -0.1951, 1.0), (-1.0, 9.656e-07, -1.0), (-1.0, 9.656e-07, 1.0), (-0.9808, 0.1951, -1.0), (-0.9808, 0.1951, 1.0), (-0.9239, 0.3827, -1.0), (-0.9239, 0.3827, 1.0), (-0.8315, 0.5556, -1.0), (-0.8315, 0.5556, 1.0), (-0.7071, 0.7071, -1.0), (-0.7071, 0.7071, 1.0), (-0.5556, 0.8315, -1.0), (-0.5556, 0.8315, 1.0), (-0.3827, 0.9239, -1.0), (-0.3827, 0.9239, 1.0), (-0.1951, 0.9808, -1.0), (-0.1951, 0.9808, 1.0)], [], [(0, 1, 3, 2), (2, 3, 5, 4), (4, 5, 7, 6), (6, 7, 9, 8), (8, 9, 11, 10), (10, 11, 13, 12), (12, 13, 15, 14), (14, 15, 17, 16), (16, 17, 19, 18), (18, 19, 21, 20), (20, 21, 23, 22), (22, 23, 25, 24), (24, 25, 27, 26), (26, 27, 29, 28), (28, 29, 31, 30), (30, 31, 33, 32), (32, 33, 35, 34), (34, 35, 37, 36), (36, 37, 39, 38), (38, 39, 41, 40), (40, 41, 43, 42), (42, 43, 45, 44), (44, 45, 47, 46), (46, 47, 49, 48), (48, 49, 51, 50), (50, 51, 53, 52), (52, 53, 55, 54), (54, 55, 57, 56), (56, 57, 59, 58), (58, 59, 61, 60), (3, 1, 63, 61, 59, 57, 55, 53, 51, 49, 47, 45, 43, 41, 39, 37, 35, 33, 31, 29, 27, 25, 23, 21, 19, 17, 15, 13, 11, 9, 7, 5), (62, 63, 1, 0), (60, 61, 63, 62), (0, 2, 4, 6, 8, 10, 12, 14, 16, 18, 20, 22, 24, 26, 28, 30, 32, 34, 36, 38, 40, 42, 44, 46, 48, 50, 52, 54, 56, 58, 60, 62)])
me_cylinder_002.use_remesh_preserve_volume = False
me_cylinder_002.use_remesh_preserve_attributes = False
me_cylinder_002.use_mirror_vertex_groups = False
me_cylinder_002.update()
me_cylinder_001 = bpy.data.meshes.new('Cylinder.001')
me_cylinder_001.from_pydata([(0.0, 1.0, -1.0), (0.0, 1.0, 1.0), (0.1951, 0.9808, -1.0), (0.1951, 0.9808, 1.0), (0.3827, 0.9239, -1.0), (0.3827, 0.9239, 1.0), (0.5556, 0.8315, -1.0), (0.5556, 0.8315, 1.0), (0.7071, 0.7071, -1.0), (0.7071, 0.7071, 1.0), (0.8315, 0.5556, -1.0), (0.8315, 0.5556, 1.0), (0.9239, 0.3827, -1.0), (0.9239, 0.3827, 1.0), (0.9808, 0.1951, -1.0), (0.9808, 0.1951, 1.0), (1.0, 7.55e-08, -1.0), (1.0, 7.55e-08, 1.0), (0.9808, -0.1951, -1.0), (0.9808, -0.1951, 1.0), (0.9239, -0.3827, -1.0), (0.9239, -0.3827, 1.0), (0.8315, -0.5556, -1.0), (0.8315, -0.5556, 1.0), (0.7071, -0.7071, -1.0), (0.7071, -0.7071, 1.0), (0.5556, -0.8315, -1.0), (0.5556, -0.8315, 1.0), (0.3827, -0.9239, -1.0), (0.3827, -0.9239, 1.0), (0.1951, -0.9808, -1.0), (0.1951, -0.9808, 1.0), (-3.258e-07, -1.0, -1.0), (-3.258e-07, -1.0, 1.0), (-0.1951, -0.9808, -1.0), (-0.1951, -0.9808, 1.0), (-0.3827, -0.9239, -1.0), (-0.3827, -0.9239, 1.0), (-0.5556, -0.8315, -1.0), (-0.5556, -0.8315, 1.0), (-0.7071, -0.7071, -1.0), (-0.7071, -0.7071, 1.0), (-0.8315, -0.5556, -1.0), (-0.8315, -0.5556, 1.0), (-0.9239, -0.3827, -1.0), (-0.9239, -0.3827, 1.0), (-0.9808, -0.1951, -1.0), (-0.9808, -0.1951, 1.0), (-1.0, 9.656e-07, -1.0), (-1.0, 9.656e-07, 1.0), (-0.9808, 0.1951, -1.0), (-0.9808, 0.1951, 1.0), (-0.9239, 0.3827, -1.0), (-0.9239, 0.3827, 1.0), (-0.8315, 0.5556, -1.0), (-0.8315, 0.5556, 1.0), (-0.7071, 0.7071, -1.0), (-0.7071, 0.7071, 1.0), (-0.5556, 0.8315, -1.0), (-0.5556, 0.8315, 1.0), (-0.3827, 0.9239, -1.0), (-0.3827, 0.9239, 1.0), (-0.1951, 0.9808, -1.0), (-0.1951, 0.9808, 1.0)], [], [(0, 1, 3, 2), (2, 3, 5, 4), (4, 5, 7, 6), (6, 7, 9, 8), (8, 9, 11, 10), (10, 11, 13, 12), (12, 13, 15, 14), (14, 15, 17, 16), (16, 17, 19, 18), (18, 19, 21, 20), (20, 21, 23, 22), (22, 23, 25, 24), (24, 25, 27, 26), (26, 27, 29, 28), (28, 29, 31, 30), (30, 31, 33, 32), (32, 33, 35, 34), (34, 35, 37, 36), (36, 37, 39, 38), (38, 39, 41, 40), (40, 41, 43, 42), (42, 43, 45, 44), (44, 45, 47, 46), (46, 47, 49, 48), (48, 49, 51, 50), (50, 51, 53, 52), (52, 53, 55, 54), (54, 55, 57, 56), (56, 57, 59, 58), (58, 59, 61, 60), (3, 1, 63, 61, 59, 57, 55, 53, 51, 49, 47, 45, 43, 41, 39, 37, 35, 33, 31, 29, 27, 25, 23, 21, 19, 17, 15, 13, 11, 9, 7, 5), (62, 63, 1, 0), (60, 61, 63, 62), (0, 2, 4, 6, 8, 10, 12, 14, 16, 18, 20, 22, 24, 26, 28, 30, 32, 34, 36, 38, 40, 42, 44, 46, 48, 50, 52, 54, 56, 58, 60, 62)])
me_cylinder_001.use_remesh_preserve_volume = False
me_cylinder_001.use_remesh_preserve_attributes = False
me_cylinder_001.use_mirror_vertex_groups = False
me_cylinder_001.update()
me_cube_002 = bpy.data.meshes.new('Cube.002')
me_cube_002.from_pydata([(-1.0, -1.0, -1.0), (-1.0, -1.0, 1.0), (-1.0, 1.0, -1.0), (-1.0, 1.0, 1.0), (1.0, -1.0, -1.0), (1.0, -1.0, 1.0), (1.0, 1.0, -1.0), (1.0, 1.0, 1.0), (-1.0, -0.05599, 1.0), (-1.0, 0.0548, 1.0), (1.0, 0.05092, 1.0), (1.0, -0.05651, 1.0), (-1.0, -0.05599, 8.728), (-1.0, 0.0548, 8.721), (1.0, 0.05092, 8.733), (1.0, -0.05651, 8.728), (-1.0, -0.5681, 1.0), (-1.0, -0.4614, 1.0), (1.0, -0.4556, 1.0), (1.0, -0.5655, 1.0), (-1.0, 0.0548, 10.37), (1.0, 0.05092, 10.37), (-1.0, -0.5681, 1.0), (-1.0, -0.4614, 1.0), (1.0, -0.4556, 1.0), (1.0, -0.5655, 1.0), (-1.0, -0.05599, 6.214), (-1.0, -0.05599, 5.012), (1.0, -0.05651, 5.088), (1.0, -0.05651, 6.213), (-1.0, 0.3736, 1.0), (-1.0, 0.2747, 1.0), (1.0, 0.3798, 1.0), (1.0, 0.2793, 1.0), (-1.0, -0.1195, 5.709), (1.0, -0.1146, 5.76), (-1.0, 0.3736, 1.0), (-1.0, 0.2747, 1.0), (1.0, 0.3798, 1.0), (1.0, 0.2793, 1.0), (-1.0, 0.0548, 4.232), (-1.0, 0.0548, 3.223), (1.0, 0.05092, 4.207), (1.0, 0.05092, 3.133), (1.0, 0.1068, 3.661), (-1.0, 0.1059, 3.713), (-1.0, 0.0548, 4.232), (1.0, 0.05092, 4.207), (-0.9263, 0.1156, 9.688), (1.074, 0.1117, 9.688), (-0.967, 0.08211, 6.991), (-0.9476, 0.08466, 8.316), (1.053, 0.08217, 8.314), (1.033, 0.08089, 6.982), (-0.9263, 0.1156, 11.05), (1.074, 0.1117, 11.05), (-0.9691, 0.09932, 6.497), (1.031, 0.09837, 6.474), (-1.0, -0.05599, 10.37), (1.0, -0.05651, 10.37), (-1.096, -0.1024, 11.18), (0.9044, -0.09747, 11.23), (-1.012, -0.101, 9.124), (0.9876, -0.09611, 9.176), (-1.095, -0.1184, 9.819), (0.9049, -0.1135, 9.871), (0.993, -0.08926, 7.434), (0.9886, -0.08843, 8.456), (-1.007, -0.09425, 7.387), (-1.011, -0.09333, 8.428)], [], [(1, 16, 17, 8, 9, 31, 30, 3, 2, 0), (3, 7, 6, 2), (7, 32, 33, 10, 11, 18, 19, 5, 4, 6), (5, 1, 0, 4), (0, 2, 6, 4), (10, 33, 31, 9), (17, 16, 22, 23), (38, 36, 45, 44), (5, 19, 16, 1), (18, 11, 8, 17), (62, 63, 65, 64), (16, 19, 25, 22), (18, 17, 23, 24), (13, 12, 20), (19, 18, 24, 25), (23, 22, 34, 26, 27), (24, 23, 27, 28), (25, 24, 28, 29, 35), (9, 8, 27, 26, 12, 13, 40, 41), (11, 10, 43, 42, 14, 15, 29, 28), (8, 11, 28, 27), (30, 31, 37, 36), (26, 29, 15, 12), (32, 7, 3, 30), (33, 32, 38, 39), (32, 30, 36, 38), (31, 33, 39, 37), (43, 42, 40, 41), (39, 38, 44, 42, 43), (36, 37, 41, 40, 45), (37, 39, 43, 41), (10, 9, 41, 43), (44, 45, 40, 42), (42, 40, 46, 47), (49, 48, 54, 55), (21, 49, 55), (57, 56, 50, 53), (47, 46, 45, 44), (52, 51, 48, 49), (53, 50, 51, 52), (20, 21, 55, 54), (48, 20, 54), (15, 14, 21), (44, 45, 56, 57), (59, 21, 20, 58), (20, 12, 58), (12, 15, 59, 58), (15, 21, 59), (29, 28, 27, 26), (22, 25, 35, 34), (26, 34, 68, 69, 62, 12), (68, 66, 67, 69), (35, 29, 15, 63, 67, 66), (59, 58, 60, 61), (12, 62, 64, 58), (63, 15, 59, 65), (64, 65, 61, 60), (65, 59, 61), (69, 67, 63, 62), (58, 64, 60), (34, 35, 66, 68), (21, 14, 47, 44, 57, 53, 52, 49), (14, 42, 47), (46, 13, 20, 48, 51, 50, 56, 45), (40, 13, 46)])
me_cube_002.use_remesh_preserve_volume = False
me_cube_002.use_remesh_preserve_attributes = False
me_cube_002.use_mirror_vertex_groups = False
me_cube_002.update()
arm_armature = bpy.data.armatures.new('Armature')  # bones are not reproduced

# ---- objects
ob_armature_arm = bpy.data.objects.new('Armature.Arm', arm_armature)
ob_cylinder_002 = bpy.data.objects.new('Cylinder.002', me_cylinder_003)
ob_base_left = bpy.data.objects.new('Base.Left', me_cube_012)
ob_wheel_back_left = bpy.data.objects.new('Wheel.Back.Left', me_cylinder_009)
ob_wheel_front_right = bpy.data.objects.new('Wheel.Front.Right', me_cylinder_008)
ob_axel_front_right = bpy.data.objects.new('Axel.Front.Right', me_cylinder_007)
ob_axel_stop_front_right_outter = bpy.data.objects.new('Axel.Stop.Front.Right.Outter', me_cube_011)
ob_axel_stop_front_right_inner = bpy.data.objects.new('Axel.Stop.Front.Right.Inner', me_cube_010)
ob_axel_stop_back_left_inner = bpy.data.objects.new('Axel.Stop.Back.Left.Inner', me_cube_009)
ob_axel_stop_back_right_outter = bpy.data.objects.new('Axel.Stop.Back.Right.Outter', me_cube_008)
ob_axel_back_right = bpy.data.objects.new('Axel.Back.Right', me_cylinder_006)
ob_axel_back_left = bpy.data.objects.new('Axel.Back.Left', me_cylinder_005)
ob_axel_stop_back_left_outter = bpy.data.objects.new('Axel.Stop.Back.Left.Outter', me_cube_006)
ob_axel_stop_right_back_inner = bpy.data.objects.new('Axel.Stop.Right.Back.Inner', me_cube_005)
ob_axel_stop_left_front_inner = bpy.data.objects.new('Axel.Stop.Left.Front.Inner', me_cube_004)
ob_axel_stop_left_front_outter = bpy.data.objects.new('Axel.Stop.Left.Front.Outter', me_cube_003)
ob_axel_front_left = bpy.data.objects.new('Axel.Front.Left', me_cylinder_004)
ob_wheel_front_left = bpy.data.objects.new('Wheel.Front.Left', me_cylinder_002)
ob_wheel_back_right = bpy.data.objects.new('Wheel.Back.Right', me_cylinder_001)
ob_base_right = bpy.data.objects.new('Base.Right', me_cube_002)

# ---- transforms, parenting, visibility, modifiers, constraints
ob_armature_arm.location = (0.0, 0.0, 3.097)
ob_armature_arm.show_in_front = True
ob_armature_arm.lineart.crease_threshold = 0.0
ob_cylinder_002.parent = ob_armature_arm
ob_cylinder_002.matrix_parent_inverse = Matrix(((1.0, 0.0, 0.0, -0.0), (0.0, 1.0, 0.0, -0.0), (0.0, 0.0, 1.0, -3.097), (0.0, 0.0, 0.0, 1.0)))
ob_cylinder_002.location = (0.0, 0.0, 3.09)
ob_cylinder_002.rotation_euler = (-0.0, 1.571, 0.0)
ob_cylinder_002.scale = (0.2, 0.2, 1.5)
ob_cylinder_002.lineart.crease_threshold = 0.0
_vg = ob_cylinder_002.vertex_groups.new(name='Arm')
_vg.add([0, 1, 2, 3, 4, 5, 6, 7, 8, 9, 10, 11, 12, 13, 14, 15, 16, 17, 18, 19, 20, 21, 22, 23, 24, 25, 26, 27, 28, 29, 30, 31, 32, 33, 34, 35, 36, 37, 38, 39, 40, 41, 42, 43, 44, 45, 46, 47, 48, 49, 50, 51, 52, 53, 54, 55, 56, 57, 58, 59, 60, 61, 62, 63, 64, 65, 66, 67, 68, 69, 70, 71, 72, 73, 74, 75, 76, 77, 78, 79, 80, 81, 82, 83, 84, 85, 86, 87, 88, 89, 90, 91, 92, 93, 94, 95, 96, 97, 98, 99, 100, 101, 102, 103, 104, 105, 106, 107, 108, 109, 110, 111, 112, 113, 114, 115, 116, 117, 118, 119, 120, 121, 122, 123, 124, 125, 126, 127, 128, 129, 130, 131, 132, 133, 134, 135, 136, 137, 138, 139, 140, 141, 142, 143, 144, 145, 146, 147, 148, 149, 150, 151, 152, 153, 154, 155, 156, 157, 158, 159, 160, 161, 162, 163, 164, 165, 166, 167, 168, 169, 170, 171, 172, 173, 174, 175, 176, 177, 178, 179, 180, 181, 182, 183, 184, 185, 186, 187, 188, 189, 190, 191, 192, 193, 194, 195], 1.0, 'REPLACE')
_m = ob_cylinder_002.modifiers.new('Armature', 'ARMATURE')
_m.object = ob_armature_arm
ob_base_left.location = (1.5, 0.0, 0.0)
ob_base_left.scale = (0.2, 5.0, 0.4)
ob_base_left.lineart.crease_threshold = 0.0
ob_wheel_back_left.location = (1.815, 4.612, 0.0)
ob_wheel_back_left.rotation_euler = (-0.0, 1.571, 0.0)
ob_wheel_back_left.scale = (0.7161, 0.7161, 0.1285)
ob_wheel_back_left.lineart.crease_threshold = 0.0
ob_wheel_front_right.location = (-1.815, -4.633, 0.0)
ob_wheel_front_right.rotation_euler = (-0.0, 1.571, 0.0)
ob_wheel_front_right.scale = (0.7161, 0.7161, 0.1285)
ob_wheel_front_right.lineart.crease_threshold = 0.0
ob_axel_front_right.location = (-1.62, -4.633, 0.0)
ob_axel_front_right.rotation_euler = (-0.0, 1.571, 0.0)
ob_axel_front_right.scale = (0.1, 0.1, 0.4535)
ob_axel_front_right.lineart.crease_threshold = 0.0
ob_axel_stop_front_right_outter.location = (-1.999, -4.633, 0.0)
ob_axel_stop_front_right_outter.rotation_euler = (-0.5921, -0.0, 0.0)
ob_axel_stop_front_right_outter.scale = (0.05, 0.05552, 0.1693)
ob_axel_stop_front_right_outter.lineart.crease_threshold = 0.0
ob_axel_stop_front_right_inner.location = (-1.243, -4.633, 0.0)
ob_axel_stop_front_right_inner.rotation_euler = (-0.5921, 0.0, 0.0)
ob_axel_stop_front_right_inner.scale = (0.05, 0.05552, 0.1693)
ob_axel_stop_front_right_inner.lineart.crease_threshold = 0.0
ob_axel_stop_back_left_inner.location = (1.243, 4.612, 0.0)
ob_axel_stop_back_left_inner.rotation_euler = (0.5921, 0.0, 0.0)
ob_axel_stop_back_left_inner.scale = (0.05, 0.05552, 0.1693)
ob_axel_stop_back_left_inner.lineart.crease_threshold = 0.0
ob_axel_stop_back_right_outter.location = (-1.999, 4.612, 0.0)
ob_axel_stop_back_right_outter.rotation_euler = (0.5921, -0.0, 0.0)
ob_axel_stop_back_right_outter.scale = (0.05, 0.05552, 0.1693)
ob_axel_stop_back_right_outter.lineart.crease_threshold = 0.0
ob_axel_back_right.location = (-1.62, 4.612, 0.0)
ob_axel_back_right.rotation_euler = (-0.0, 1.571, 0.0)
ob_axel_back_right.scale = (0.1, 0.1, 0.4535)
ob_axel_back_right.lineart.crease_threshold = 0.0
ob_axel_back_left.location = (1.62, 4.612, 0.0)
ob_axel_back_left.rotation_euler = (-0.0, 1.571, 0.0)
ob_axel_back_left.scale = (0.1, 0.1, 0.4535)
ob_axel_back_left.lineart.crease_threshold = 0.0
ob_axel_stop_back_left_outter.location = (1.999, 4.612, 0.0)
ob_axel_stop_back_left_outter.rotation_euler = (0.5921, -0.0, 0.0)
ob_axel_stop_back_left_outter.scale = (0.05, 0.05552, 0.1693)
ob_axel_stop_back_left_outter.lineart.crease_threshold = 0.0
ob_axel_stop_right_back_inner.location = (-1.243, 4.612, 0.0)
ob_axel_stop_right_back_inner.rotation_euler = (0.5921, 0.0, 0.0)
ob_axel_stop_right_back_inner.scale = (0.05, 0.05552, 0.1693)
ob_axel_stop_right_back_inner.lineart.crease_threshold = 0.0
ob_axel_stop_left_front_inner.location = (1.243, -4.633, 0.0)
ob_axel_stop_left_front_inner.rotation_euler = (-0.5921, 0.0, 0.0)
ob_axel_stop_left_front_inner.scale = (0.05, 0.05552, 0.1693)
ob_axel_stop_left_front_inner.lineart.crease_threshold = 0.0
ob_axel_stop_left_front_outter.location = (1.999, -4.633, 0.0)
ob_axel_stop_left_front_outter.rotation_euler = (-0.5921, -0.0, 0.0)
ob_axel_stop_left_front_outter.scale = (0.05, 0.05552, 0.1693)
ob_axel_stop_left_front_outter.lineart.crease_threshold = 0.0
ob_axel_front_left.location = (1.62, -4.633, 0.0)
ob_axel_front_left.rotation_euler = (-0.0, 1.571, 0.0)
ob_axel_front_left.scale = (0.1, 0.1, 0.4535)
ob_axel_front_left.lineart.crease_threshold = 0.0
ob_wheel_front_left.location = (1.815, -4.633, 0.0)
ob_wheel_front_left.rotation_euler = (-0.0, 1.571, 0.0)
ob_wheel_front_left.scale = (0.7161, 0.7161, 0.1285)
ob_wheel_front_left.lineart.crease_threshold = 0.0
ob_wheel_back_right.location = (-1.815, 4.612, 0.0)
ob_wheel_back_right.rotation_euler = (-0.0, 1.571, 0.0)
ob_wheel_back_right.scale = (0.7161, 0.7161, 0.1285)
ob_wheel_back_right.lineart.crease_threshold = 0.0
ob_base_right.location = (-1.5, 0.0, 0.0)
ob_base_right.scale = (0.2, 5.0, 0.4)
ob_base_right.lineart.crease_threshold = 0.0

# ---- collection membership
col_collection_1.objects.link(ob_armature_arm)
col_collection_1.objects.link(ob_cylinder_002)
col_collection_1.objects.link(ob_base_left)
col_collection_1.objects.link(ob_wheel_back_left)
col_collection_1.objects.link(ob_wheel_front_right)
col_collection_1.objects.link(ob_axel_front_right)
col_collection_1.objects.link(ob_axel_stop_front_right_outter)
col_collection_1.objects.link(ob_axel_stop_front_right_inner)
col_collection_1.objects.link(ob_axel_stop_back_left_inner)
col_collection_1.objects.link(ob_axel_stop_back_right_outter)
col_collection_1.objects.link(ob_axel_back_right)
col_collection_1.objects.link(ob_axel_back_left)
col_collection_1.objects.link(ob_axel_stop_back_left_outter)
col_collection_1.objects.link(ob_axel_stop_right_back_inner)
col_collection_1.objects.link(ob_axel_stop_left_front_inner)
col_collection_1.objects.link(ob_axel_stop_left_front_outter)
col_collection_1.objects.link(ob_axel_front_left)
col_collection_1.objects.link(ob_wheel_front_left)
col_collection_1.objects.link(ob_wheel_back_right)
col_collection_1.objects.link(ob_base_right)

# ---- scene / render settings (as saved in the file)
scene.frame_start = 1; scene.frame_end = 250; scene.frame_set(1)
scene.render.engine = 'BLENDER_EEVEE_NEXT'
scene.render.resolution_percentage = 50
scene.render.dither_intensity = 0.0
scene.cycles.use_denoising = False
scene.cycles.samples = 10
scene.cycles.sampling_pattern = 'TABULATED_SOBOL'
scene.cycles.light_sampling_threshold = 0.0
scene.cycles.use_adaptive_sampling = False
scene.cycles.use_light_tree = False
scene.cycles.blur_glossy = 0.0
scene.cycles.pixel_filter_type = 'GAUSSIAN'
scene.cycles.sample_clamp_indirect = 0.0
scene.view_settings.view_transform = 'Standard'
bpy.context.view_layer.update()

# ---- added for rendering (the .blend has no active camera and no usable light): camera, sun
cam_auto = bpy.data.cameras.new('AutoCamera')
cam_auto.lens = 50.0
cam_auto.sensor_width = 36.0
cam_auto.clip_end = 1000.0
ob_auto_camera = bpy.data.objects.new('AutoCamera', cam_auto)
scene.collection.objects.link(ob_auto_camera)
ob_auto_camera.location = (11.7298, -14.0301, 11.2717)
ob_auto_camera.rotation_euler = (1.09748, -7.21219e-08, 0.694738)
scene.camera = ob_auto_camera
light_auto_sun = bpy.data.lights.new('AutoSun', 'SUN')
light_auto_sun.energy = 3.0
light_auto_sun.angle = 0.0523599
ob_auto_sun = bpy.data.objects.new('AutoSun', light_auto_sun)
scene.collection.objects.link(ob_auto_sun)
ob_auto_sun.rotation_euler = (0.872665, 0.174533, 0.523599)
bpy.context.view_layer.update()
